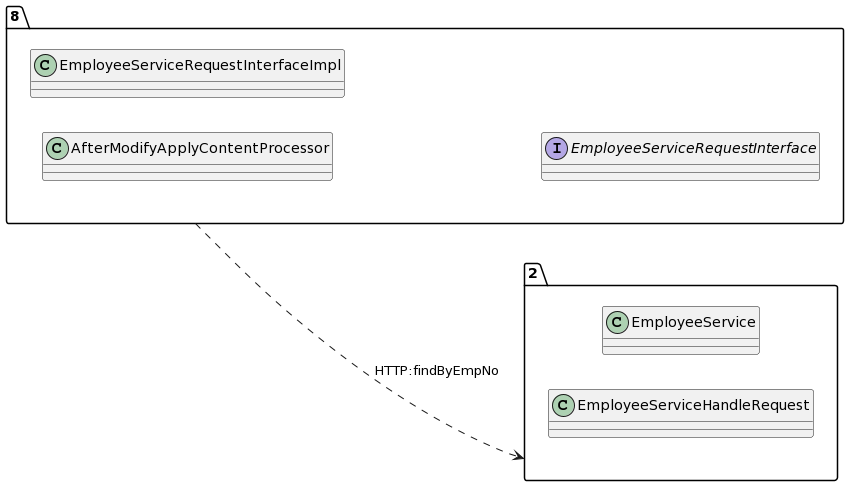

The diagram above was rendered by PlantUML. Its source (embedded in the PNG):
@startuml
allow_mixing
left to right direction
package "8"{
class AfterModifyApplyContentProcessor
class EmployeeServiceRequestInterfaceImpl
interface EmployeeServiceRequestInterface

}
package "2"{
class EmployeeService
class EmployeeServiceHandleRequest

}
"8" ..> "2":HTTP:findByEmpNo
@enduml